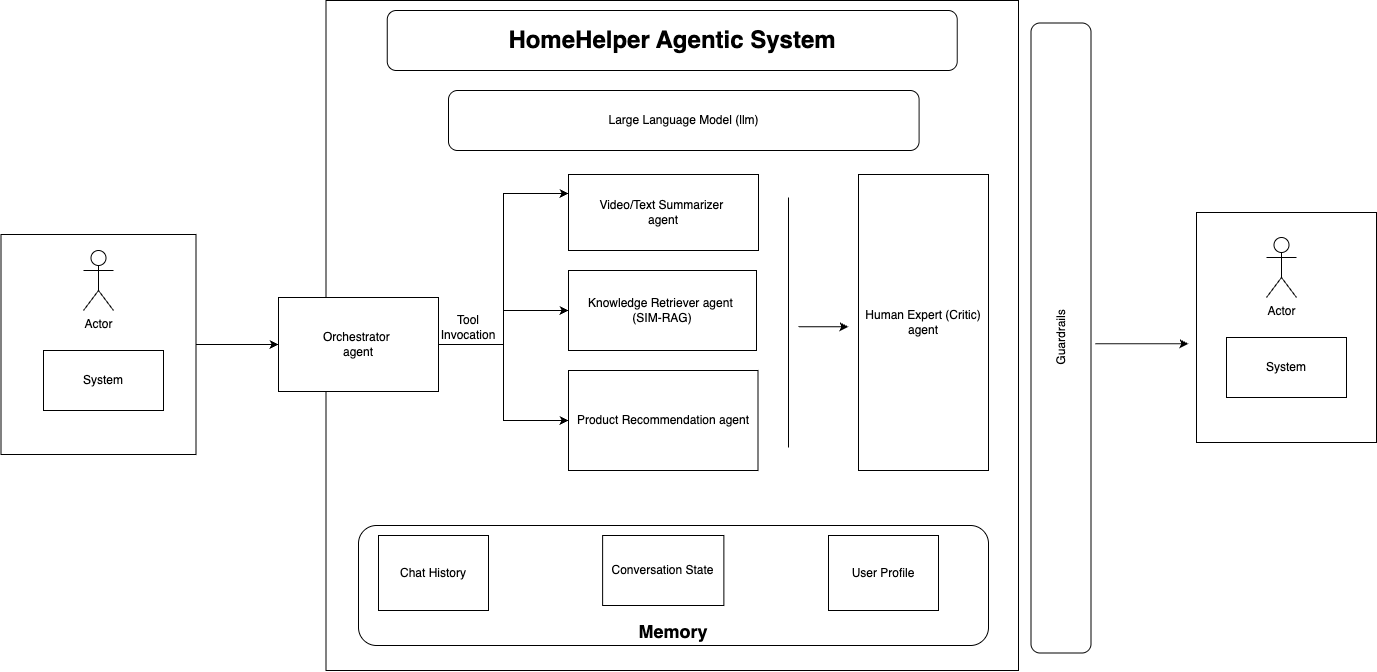

The diagram above was exported from draw.io. Its source (the exported page's mxGraphModel, read from the mxfile embedded in the PNG):
<mxGraphModel dx="2650" dy="938" grid="1" gridSize="10" guides="1" tooltips="1" connect="1" arrows="1" fold="1" page="1" pageScale="1" pageWidth="827" pageHeight="1169" math="0" shadow="0">
  <root>
    <mxCell id="0" />
    <mxCell id="1" parent="0" />
    <mxCell id="oFI64SfF_VS9dIZX24nP-40" value="" style="edgeStyle=orthogonalEdgeStyle;rounded=0;orthogonalLoop=1;jettySize=auto;html=1;" edge="1" parent="1" source="oFI64SfF_VS9dIZX24nP-7" target="oFI64SfF_VS9dIZX24nP-15">
      <mxGeometry relative="1" as="geometry" />
    </mxCell>
    <mxCell id="oFI64SfF_VS9dIZX24nP-7" value="" style="rounded=0;whiteSpace=wrap;html=1;" vertex="1" parent="1">
      <mxGeometry x="-137.5" y="334" width="195" height="220" as="geometry" />
    </mxCell>
    <mxCell id="oFI64SfF_VS9dIZX24nP-3" value="Actor" style="shape=umlActor;verticalLabelPosition=bottom;verticalAlign=top;html=1;outlineConnect=0;" vertex="1" parent="1">
      <mxGeometry x="-55" y="350" width="30" height="60" as="geometry" />
    </mxCell>
    <mxCell id="oFI64SfF_VS9dIZX24nP-6" value="System" style="rounded=0;whiteSpace=wrap;html=1;" vertex="1" parent="1">
      <mxGeometry x="-95" y="450" width="120" height="60" as="geometry" />
    </mxCell>
    <mxCell id="oFI64SfF_VS9dIZX24nP-8" value="" style="rounded=0;whiteSpace=wrap;html=1;" vertex="1" parent="1">
      <mxGeometry x="187.5" y="100" width="692.5" height="670" as="geometry" />
    </mxCell>
    <mxCell id="oFI64SfF_VS9dIZX24nP-9" value="Large Language Model (llm)" style="rounded=1;whiteSpace=wrap;html=1;" vertex="1" parent="1">
      <mxGeometry x="310" y="190" width="470.62" height="60" as="geometry" />
    </mxCell>
    <mxCell id="oFI64SfF_VS9dIZX24nP-10" value="&lt;div&gt;&lt;br&gt;&lt;/div&gt;&lt;div&gt;&lt;br&gt;&lt;/div&gt;&lt;div&gt;&lt;br&gt;&lt;/div&gt;&lt;div&gt;&lt;br&gt;&lt;/div&gt;&lt;div&gt;&lt;br&gt;&lt;/div&gt;&lt;div&gt;&lt;b style=&quot;background-color: transparent; color: light-dark(rgb(0, 0, 0), rgb(255, 255, 255));&quot;&gt;&lt;font style=&quot;font-size: 18px;&quot;&gt;&lt;br&gt;&lt;/font&gt;&lt;/b&gt;&lt;/div&gt;&lt;div&gt;&lt;b style=&quot;background-color: transparent; color: light-dark(rgb(0, 0, 0), rgb(255, 255, 255));&quot;&gt;&lt;font style=&quot;font-size: 18px;&quot;&gt;Memory&lt;/font&gt;&lt;/b&gt;&lt;/div&gt;" style="rounded=1;whiteSpace=wrap;html=1;" vertex="1" parent="1">
      <mxGeometry x="220" y="625" width="630" height="120" as="geometry" />
    </mxCell>
    <mxCell id="oFI64SfF_VS9dIZX24nP-11" value="Chat History" style="rounded=0;whiteSpace=wrap;html=1;" vertex="1" parent="1">
      <mxGeometry x="240" y="635" width="110" height="75" as="geometry" />
    </mxCell>
    <mxCell id="oFI64SfF_VS9dIZX24nP-12" value="User Profile" style="rounded=0;whiteSpace=wrap;html=1;" vertex="1" parent="1">
      <mxGeometry x="690" y="635" width="110" height="75" as="geometry" />
    </mxCell>
    <mxCell id="oFI64SfF_VS9dIZX24nP-13" value="Conversation State" style="rounded=0;whiteSpace=wrap;html=1;" vertex="1" parent="1">
      <mxGeometry x="464.12" y="635" width="121.25" height="70" as="geometry" />
    </mxCell>
    <mxCell id="oFI64SfF_VS9dIZX24nP-48" value="" style="edgeStyle=orthogonalEdgeStyle;rounded=0;orthogonalLoop=1;jettySize=auto;html=1;" edge="1" parent="1" source="oFI64SfF_VS9dIZX24nP-15" target="oFI64SfF_VS9dIZX24nP-21">
      <mxGeometry relative="1" as="geometry" />
    </mxCell>
    <mxCell id="oFI64SfF_VS9dIZX24nP-53" style="edgeStyle=orthogonalEdgeStyle;rounded=0;orthogonalLoop=1;jettySize=auto;html=1;entryX=0;entryY=0.5;entryDx=0;entryDy=0;" edge="1" parent="1" source="oFI64SfF_VS9dIZX24nP-15" target="oFI64SfF_VS9dIZX24nP-20">
      <mxGeometry relative="1" as="geometry" />
    </mxCell>
    <mxCell id="oFI64SfF_VS9dIZX24nP-56" style="edgeStyle=orthogonalEdgeStyle;rounded=0;orthogonalLoop=1;jettySize=auto;html=1;entryX=0;entryY=0.25;entryDx=0;entryDy=0;" edge="1" parent="1" source="oFI64SfF_VS9dIZX24nP-15" target="oFI64SfF_VS9dIZX24nP-27">
      <mxGeometry relative="1" as="geometry" />
    </mxCell>
    <mxCell id="oFI64SfF_VS9dIZX24nP-15" value="Orchestrator&amp;nbsp;&lt;div&gt;agent&lt;/div&gt;" style="rounded=0;whiteSpace=wrap;html=1;" vertex="1" parent="1">
      <mxGeometry x="140" y="397" width="160" height="94" as="geometry" />
    </mxCell>
    <mxCell id="oFI64SfF_VS9dIZX24nP-20" value="Knowledge Retriever agent&amp;nbsp;&lt;div&gt;(SIM-RAG)&lt;/div&gt;" style="rounded=0;whiteSpace=wrap;html=1;" vertex="1" parent="1">
      <mxGeometry x="430" y="370" width="188" height="80" as="geometry" />
    </mxCell>
    <mxCell id="oFI64SfF_VS9dIZX24nP-21" value="Product Recommendation agent" style="rounded=0;whiteSpace=wrap;html=1;" vertex="1" parent="1">
      <mxGeometry x="430" y="470" width="189.5" height="100" as="geometry" />
    </mxCell>
    <mxCell id="oFI64SfF_VS9dIZX24nP-22" value="Human Expert (Critic)&lt;div&gt;agent&lt;/div&gt;" style="rounded=0;whiteSpace=wrap;html=1;" vertex="1" parent="1">
      <mxGeometry x="720" y="274" width="130" height="296" as="geometry" />
    </mxCell>
    <mxCell id="oFI64SfF_VS9dIZX24nP-24" value="Guardrails" style="rounded=1;whiteSpace=wrap;html=1;rotation=-90;" vertex="1" parent="1">
      <mxGeometry x="607.5" y="407.5" width="630" height="60" as="geometry" />
    </mxCell>
    <mxCell id="oFI64SfF_VS9dIZX24nP-27" value="Video/Text Summarizer&amp;nbsp;&lt;div&gt;agent&lt;/div&gt;" style="rounded=0;whiteSpace=wrap;html=1;" vertex="1" parent="1">
      <mxGeometry x="430" y="274" width="190" height="76" as="geometry" />
    </mxCell>
    <mxCell id="oFI64SfF_VS9dIZX24nP-31" value="" style="rounded=0;whiteSpace=wrap;html=1;" vertex="1" parent="1">
      <mxGeometry x="1058" y="312" width="180" height="230" as="geometry" />
    </mxCell>
    <mxCell id="oFI64SfF_VS9dIZX24nP-32" value="Actor" style="shape=umlActor;verticalLabelPosition=bottom;verticalAlign=top;html=1;outlineConnect=0;" vertex="1" parent="1">
      <mxGeometry x="1128" y="337" width="30" height="60" as="geometry" />
    </mxCell>
    <mxCell id="oFI64SfF_VS9dIZX24nP-33" value="System" style="rounded=0;whiteSpace=wrap;html=1;" vertex="1" parent="1">
      <mxGeometry x="1088" y="437" width="120" height="60" as="geometry" />
    </mxCell>
    <mxCell id="oFI64SfF_VS9dIZX24nP-35" value="&lt;font style=&quot;font-size: 24px;&quot;&gt;&lt;b&gt;HomeHelper Agentic System&lt;/b&gt;&lt;/font&gt;" style="rounded=1;whiteSpace=wrap;html=1;" vertex="1" parent="1">
      <mxGeometry x="248.75" y="110" width="570" height="60" as="geometry" />
    </mxCell>
    <mxCell id="oFI64SfF_VS9dIZX24nP-45" value="" style="endArrow=classic;html=1;rounded=0;" edge="1" parent="1">
      <mxGeometry width="50" height="50" relative="1" as="geometry">
        <mxPoint x="957" y="443.23" as="sourcePoint" />
        <mxPoint x="1050" y="443.23" as="targetPoint" />
      </mxGeometry>
    </mxCell>
    <mxCell id="oFI64SfF_VS9dIZX24nP-58" value="Tool Invocation" style="text;html=1;align=center;verticalAlign=middle;whiteSpace=wrap;rounded=0;" vertex="1" parent="1">
      <mxGeometry x="310" y="417" width="40" height="20" as="geometry" />
    </mxCell>
    <mxCell id="oFI64SfF_VS9dIZX24nP-61" value="" style="endArrow=none;html=1;rounded=0;" edge="1" parent="1">
      <mxGeometry width="50" height="50" relative="1" as="geometry">
        <mxPoint x="650" y="547" as="sourcePoint" />
        <mxPoint x="650" y="297" as="targetPoint" />
        <Array as="points">
          <mxPoint x="650" y="537" />
          <mxPoint x="650" y="297" />
        </Array>
      </mxGeometry>
    </mxCell>
    <mxCell id="oFI64SfF_VS9dIZX24nP-63" value="" style="endArrow=classic;html=1;rounded=0;" edge="1" parent="1">
      <mxGeometry width="50" height="50" relative="1" as="geometry">
        <mxPoint x="660" y="426.23" as="sourcePoint" />
        <mxPoint x="710" y="426.23" as="targetPoint" />
        <Array as="points">
          <mxPoint x="670" y="426.23" />
        </Array>
      </mxGeometry>
    </mxCell>
  </root>
</mxGraphModel>